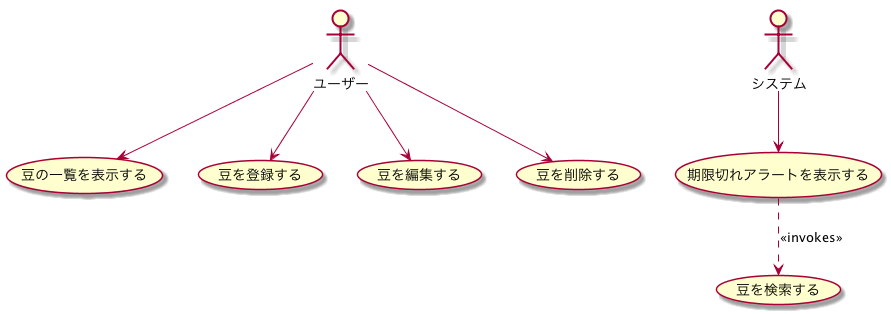

The diagram above was rendered by PlantUML. Its source (embedded in the PNG):
@startuml

actor ユーザー
actor システム

ユーザー --> (豆の一覧を表示する)
ユーザー --> (豆を登録する)
ユーザー --> (豆を編集する)
ユーザー --> (豆を削除する)

システム --> (期限切れアラートを表示する)
(期限切れアラートを表示する) ..> (豆を検索する) : <<invokes>>

@enduml